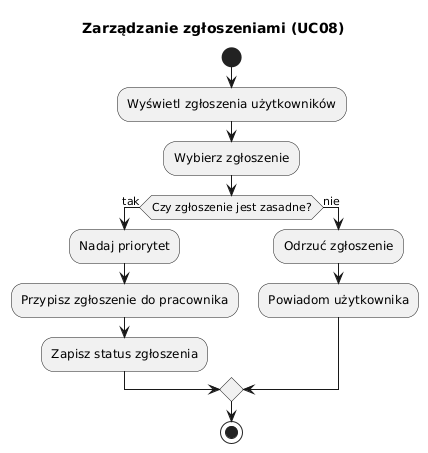

The diagram above was rendered by PlantUML. Its source (embedded in the PNG):
@startuml
title Zarządzanie zgłoszeniami (UC08)

start
:Wyświetl zgłoszenia użytkowników;
:Wybierz zgłoszenie;
if (Czy zgłoszenie jest zasadne?) then (tak)
    :Nadaj priorytet;
    :Przypisz zgłoszenie do pracownika;
    :Zapisz status zgłoszenia;
else (nie)
    :Odrzuć zgłoszenie;
    :Powiadom użytkownika;
endif
stop
@enduml